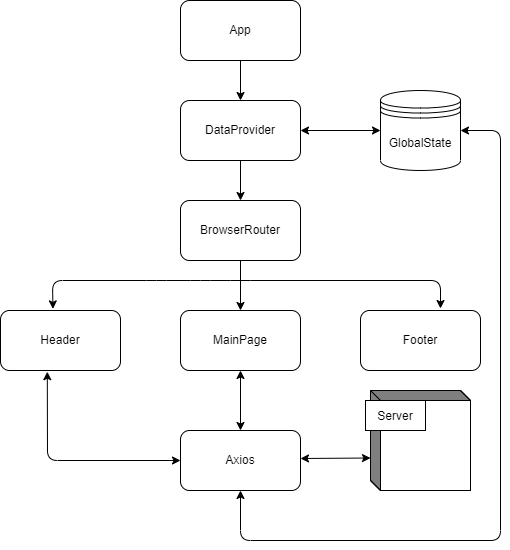

The diagram above was exported from draw.io. Its source (the exported page's mxGraphModel, read from the mxfile embedded in the PNG):
<mxGraphModel dx="735" dy="562" grid="1" gridSize="10" guides="1" tooltips="1" connect="1" arrows="1" fold="1" page="1" pageScale="1" pageWidth="827" pageHeight="1169" math="0" shadow="0">
  <root>
    <mxCell id="0" />
    <mxCell id="1" parent="0" />
    <mxCell id="2" value="GlobalState" style="shape=datastore;whiteSpace=wrap;html=1;" parent="1" vertex="1">
      <mxGeometry x="420" y="140" width="80" height="80" as="geometry" />
    </mxCell>
    <mxCell id="3" value="App" style="rounded=1;whiteSpace=wrap;html=1;" parent="1" vertex="1">
      <mxGeometry x="220" y="50" width="120" height="60" as="geometry" />
    </mxCell>
    <mxCell id="4" value="DataProvider" style="rounded=1;whiteSpace=wrap;html=1;" parent="1" vertex="1">
      <mxGeometry x="220" y="150" width="120" height="60" as="geometry" />
    </mxCell>
    <mxCell id="6" value="BrowserRouter" style="rounded=1;whiteSpace=wrap;html=1;" parent="1" vertex="1">
      <mxGeometry x="220" y="250" width="120" height="60" as="geometry" />
    </mxCell>
    <mxCell id="26" style="edgeStyle=none;html=1;" parent="1" source="7" edge="1">
      <mxGeometry relative="1" as="geometry">
        <mxPoint x="90" y="360" as="targetPoint" />
      </mxGeometry>
    </mxCell>
    <mxCell id="7" value="Header" style="rounded=1;whiteSpace=wrap;html=1;" parent="1" vertex="1">
      <mxGeometry x="40" y="360" width="120" height="60" as="geometry" />
    </mxCell>
    <mxCell id="8" value="MainPage" style="rounded=1;whiteSpace=wrap;html=1;" parent="1" vertex="1">
      <mxGeometry x="220" y="360" width="120" height="60" as="geometry" />
    </mxCell>
    <mxCell id="9" value="Footer" style="rounded=1;whiteSpace=wrap;html=1;" parent="1" vertex="1">
      <mxGeometry x="400" y="360" width="120" height="60" as="geometry" />
    </mxCell>
    <mxCell id="12" value="Axios" style="rounded=1;whiteSpace=wrap;html=1;" parent="1" vertex="1">
      <mxGeometry x="220" y="480" width="120" height="60" as="geometry" />
    </mxCell>
    <mxCell id="13" value="" style="html=1;dashed=0;whitespace=wrap;shape=mxgraph.dfd.externalEntity" parent="1" vertex="1">
      <mxGeometry x="410" y="440" width="100" height="100" as="geometry" />
    </mxCell>
    <mxCell id="14" value="Server" style="autosize=1;part=1;resizable=0;strokeColor=inherit;fillColor=inherit;gradientColor=inherit;" parent="13" vertex="1">
      <mxGeometry width="60" height="30" relative="1" as="geometry">
        <mxPoint x="-5" y="10" as="offset" />
      </mxGeometry>
    </mxCell>
    <mxCell id="17" value="" style="endArrow=classic;startArrow=classic;html=1;entryX=0;entryY=0;entryDx=0;entryDy=67.5;entryPerimeter=0;" parent="1" target="13" edge="1">
      <mxGeometry width="50" height="50" relative="1" as="geometry">
        <mxPoint x="340" y="508" as="sourcePoint" />
        <mxPoint x="390" y="465" as="targetPoint" />
        <Array as="points" />
      </mxGeometry>
    </mxCell>
    <mxCell id="18" value="" style="endArrow=classic;startArrow=classic;html=1;entryX=0.39;entryY=1.02;entryDx=0;entryDy=0;entryPerimeter=0;exitX=0;exitY=0.5;exitDx=0;exitDy=0;" parent="1" source="12" target="7" edge="1">
      <mxGeometry width="50" height="50" relative="1" as="geometry">
        <mxPoint x="87" y="560" as="sourcePoint" />
        <mxPoint x="110" y="465" as="targetPoint" />
        <Array as="points">
          <mxPoint x="87" y="510" />
        </Array>
      </mxGeometry>
    </mxCell>
    <mxCell id="19" value="" style="endArrow=classic;startArrow=classic;html=1;entryX=0.5;entryY=1;entryDx=0;entryDy=0;" parent="1" target="8" edge="1">
      <mxGeometry width="50" height="50" relative="1" as="geometry">
        <mxPoint x="280" y="480" as="sourcePoint" />
        <mxPoint x="330" y="430" as="targetPoint" />
        <Array as="points" />
      </mxGeometry>
    </mxCell>
    <mxCell id="20" value="" style="endArrow=classic;startArrow=classic;html=1;exitX=1;exitY=0.5;exitDx=0;exitDy=0;entryX=0;entryY=0.5;entryDx=0;entryDy=0;" parent="1" source="4" target="2" edge="1">
      <mxGeometry width="50" height="50" relative="1" as="geometry">
        <mxPoint x="350" y="320" as="sourcePoint" />
        <mxPoint x="400" y="270" as="targetPoint" />
      </mxGeometry>
    </mxCell>
    <mxCell id="21" value="" style="endArrow=classic;html=1;exitX=0.5;exitY=1;exitDx=0;exitDy=0;entryX=0.5;entryY=0;entryDx=0;entryDy=0;" parent="1" source="3" target="4" edge="1">
      <mxGeometry width="50" height="50" relative="1" as="geometry">
        <mxPoint x="350" y="320" as="sourcePoint" />
        <mxPoint x="400" y="270" as="targetPoint" />
      </mxGeometry>
    </mxCell>
    <mxCell id="22" value="" style="endArrow=classic;html=1;exitX=0.5;exitY=1;exitDx=0;exitDy=0;entryX=0.5;entryY=0;entryDx=0;entryDy=0;" parent="1" source="4" target="6" edge="1">
      <mxGeometry width="50" height="50" relative="1" as="geometry">
        <mxPoint x="350" y="320" as="sourcePoint" />
        <mxPoint x="400" y="270" as="targetPoint" />
      </mxGeometry>
    </mxCell>
    <mxCell id="23" value="" style="endArrow=classic;html=1;exitX=0.5;exitY=1;exitDx=0;exitDy=0;entryX=0.5;entryY=0;entryDx=0;entryDy=0;" parent="1" source="6" target="8" edge="1">
      <mxGeometry width="50" height="50" relative="1" as="geometry">
        <mxPoint x="350" y="320" as="sourcePoint" />
        <mxPoint x="280" y="330" as="targetPoint" />
      </mxGeometry>
    </mxCell>
    <mxCell id="25" value="" style="endArrow=classic;startArrow=classic;html=1;exitX=0.437;exitY=-0.027;exitDx=0;exitDy=0;exitPerimeter=0;" parent="1" source="7" edge="1">
      <mxGeometry width="50" height="50" relative="1" as="geometry">
        <mxPoint x="92" y="350" as="sourcePoint" />
        <mxPoint x="480" y="358" as="targetPoint" />
        <Array as="points">
          <mxPoint x="92" y="330" />
          <mxPoint x="196" y="330" />
          <mxPoint x="240" y="330" />
          <mxPoint x="280" y="330" />
          <mxPoint x="480" y="330" />
        </Array>
      </mxGeometry>
    </mxCell>
    <mxCell id="27" value="" style="endArrow=classic;startArrow=classic;html=1;entryX=1;entryY=0.5;entryDx=0;entryDy=0;exitX=0.5;exitY=1;exitDx=0;exitDy=0;exitPerimeter=0;" edge="1" parent="1" source="12" target="2">
      <mxGeometry width="50" height="50" relative="1" as="geometry">
        <mxPoint x="280" y="550" as="sourcePoint" />
        <mxPoint x="550" y="170" as="targetPoint" />
        <Array as="points">
          <mxPoint x="280" y="590" />
          <mxPoint x="540" y="590" />
          <mxPoint x="540" y="180" />
        </Array>
      </mxGeometry>
    </mxCell>
  </root>
</mxGraphModel>